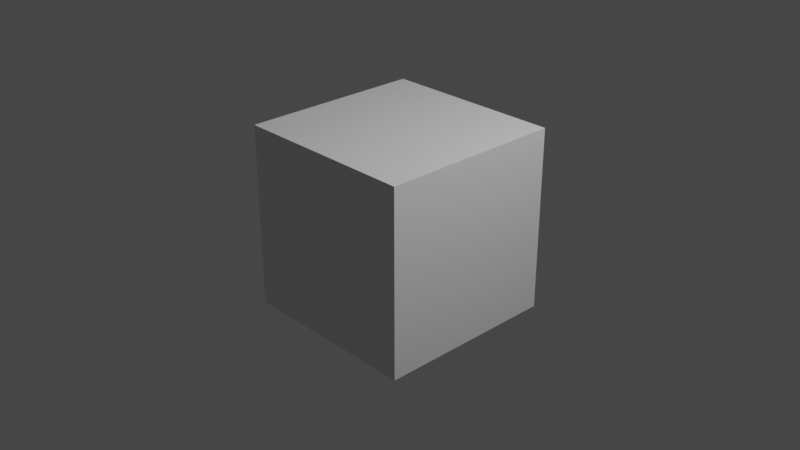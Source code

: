 # Source: Orc_2021_08_26_01_25_22_UTC_.blend  (saved by Blender 2.80.75; exported with 4.5.12 LTS)
import bpy
from mathutils import Matrix  # noqa: F401  (used for matrix-valued properties, if any)

bpy.ops.wm.read_factory_settings(use_empty=True)
scene = bpy.context.scene
scene.name = 'Scene'

# ---- collections
col_collection = bpy.data.collections.new('Collection'); scene.collection.children.link(col_collection)

# ---- materials (node trees are filled in below, after node groups)
mat_material = bpy.data.materials.new('Material')
mat_material.alpha_threshold = 0.0
mat_material.use_transparent_shadow = False
mat_material.line_color = (0.0, 0.0, 0.0, 1.0)

# ---- material node trees
mat_material.use_nodes = True; mat_material.node_tree.nodes.clear()
_N = mat_material.node_tree.nodes; _L = mat_material.node_tree.links
n0 = _N.new('ShaderNodeOutputMaterial'); n0.name = 'Material Output'; n0.location = (300, 300)
n1 = _N.new('ShaderNodeBsdfPrincipled'); n1.name = 'Principled BSDF'; n1.location = (10, 300)
n1.distribution = 'GGX'
n1.subsurface_method = 'BURLEY'
n1.inputs[2].default_value = 0.4
n1.inputs[3].default_value = 1.45
n1.inputs[27].default_value = (0.0, 0.0, 0.0, 1.0)
n1.inputs[28].default_value = 1.0
_L.new(n1.outputs[0], n0.inputs[0])
n0.is_active_output = True

# ---- world
world_world = bpy.data.worlds.new('World'); scene.world = world_world
world_world.use_nodes = True; world_world.node_tree.nodes.clear()
_N = world_world.node_tree.nodes; _L = world_world.node_tree.links
n0 = _N.new('ShaderNodeOutputWorld'); n0.name = 'World Output'; n0.location = (300, 300)
n1 = _N.new('ShaderNodeBackground'); n1.name = 'Background'; n1.location = (10, 300)
n1.inputs[0].default_value = (0.05088, 0.05088, 0.05088, 1.0)
_L.new(n1.outputs[0], n0.inputs[0])
n0.is_active_output = True
world_world.color = (0.05088, 0.05088, 0.05088)
world_world.use_sun_shadow = False
world_world.sun_shadow_jitter_overblur = 0.0

# ---- cameras
cam_camera = bpy.data.cameras.new('Camera')
cam_camera.clip_end = 100.0
cam_camera.ortho_scale = 7.314

# ---- lights
light_light = bpy.data.lights.new('Light', 'POINT')
light_light.transmission_factor = 0.0
light_light.energy = 1000.0
light_light.shadow_soft_size = 0.1
light_light.shadow_maximum_resolution = 0.006
light_light.use_absolute_resolution = True

# ---- meshes
me_cube = bpy.data.meshes.new('Cube')
me_cube.from_pydata([(1.0, 1.0, 1.0), (1.0, 1.0, -1.0), (1.0, -1.0, 1.0), (1.0, -1.0, -1.0), (-1.0, 1.0, 1.0), (-1.0, 1.0, -1.0), (-1.0, -1.0, 1.0), (-1.0, -1.0, -1.0)], [], [(0, 4, 6, 2), (3, 2, 6, 7), (7, 6, 4, 5), (5, 1, 3, 7), (1, 0, 2, 3), (5, 4, 0, 1)])
_uv = me_cube.uv_layers.new(name='UVMap')
_uv.uv.foreach_set('vector', [0.375, 0.0, 0.625, 0.0, 0.625, 0.25, 0.375, 0.25, 0.375, 0.25, 0.625, 0.25, 0.625, 0.5, 0.375, 0.5, 0.375, 0.5, 0.625, 0.5, 0.625, 0.75, 0.375, 0.75, 0.375, 0.75, 0.625, 0.75, 0.625, 1.0, 0.375, 1.0, 0.125, 0.5, 0.375, 0.5, 0.375, 0.75, 0.125, 0.75, 0.625, 0.5, 0.875, 0.5, 0.875, 0.75, 0.625, 0.75])
me_cube.materials.append(mat_material)
me_cube.use_remesh_preserve_volume = False
me_cube.use_remesh_preserve_attributes = False
me_cube.use_mirror_vertex_groups = False
me_cube.update()

# ---- objects
ob_cube = bpy.data.objects.new('Cube', me_cube)
ob_light = bpy.data.objects.new('Light', light_light)
ob_camera = bpy.data.objects.new('Camera', cam_camera)

# ---- transforms, parenting, visibility, modifiers, constraints
ob_cube.location = (0.0, 0.0, 0.0)
ob_cube.lock_rotations_4d = False
ob_cube.empty_display_type = 'ARROWS'
ob_cube.lineart.crease_threshold = 0.0
ob_light.location = (4.076, 1.005, 5.904)
ob_light.rotation_euler = (0.6503, 0.05522, 1.866)
ob_light.lock_rotations_4d = False
ob_light.empty_display_type = 'ARROWS'
ob_light.color = (0.0, 0.0, 0.0, 0.0)
ob_light.lineart.crease_threshold = 0.0
ob_camera.location = (7.359, -6.926, 4.958)
ob_camera.rotation_euler = (1.109, 0.0, 0.8149)
ob_camera.lock_rotations_4d = False
ob_camera.empty_display_type = 'ARROWS'
ob_camera.color = (0.0, 0.0, 0.0, 0.0)
ob_camera.display_type = 'WIRE'
ob_camera.lineart.crease_threshold = 0.0

# ---- collection membership
col_collection.objects.link(ob_cube)
col_collection.objects.link(ob_light)
col_collection.objects.link(ob_camera)

# ---- scene / render settings (as saved in the file)
scene.camera = ob_camera
scene.frame_start = 1; scene.frame_end = 250; scene.frame_set(1)
scene.render.engine = 'BLENDER_EEVEE_NEXT'
scene.cycles.use_denoising = False
scene.cycles.samples = 128
scene.cycles.sampling_pattern = 'TABULATED_SOBOL'
scene.cycles.use_adaptive_sampling = False
scene.cycles.use_light_tree = False
scene.view_settings.view_transform = 'Filmic'
bpy.context.view_layer.update()
